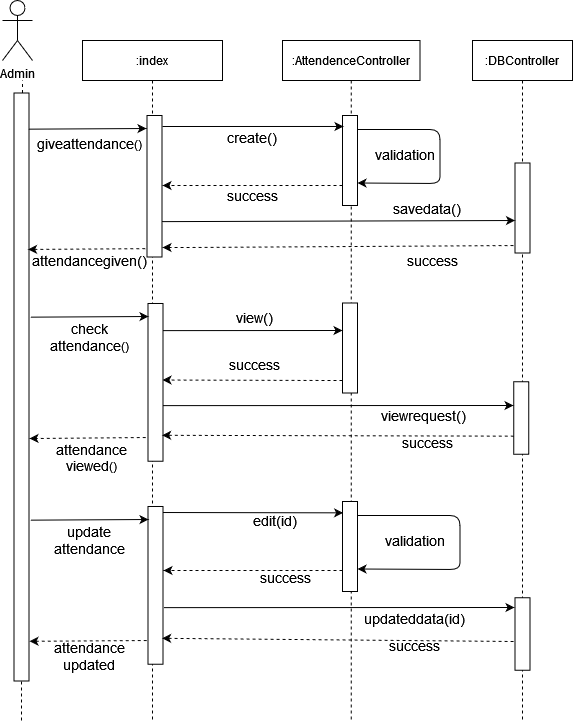

The diagram above was exported from draw.io. Its source (the exported page's mxGraphModel, read from the mxfile embedded in the PNG):
<mxGraphModel dx="868" dy="397" grid="1" gridSize="10" guides="1" tooltips="1" connect="1" arrows="1" fold="1" page="1" pageScale="1" pageWidth="850" pageHeight="1100" math="0" shadow="0">
  <root>
    <mxCell id="0" />
    <mxCell id="1" parent="0" />
    <mxCell id="3nuBFxr9cyL0pnOWT2aG-1" value=":index" style="shape=umlLifeline;perimeter=lifelinePerimeter;container=1;collapsible=0;recursiveResize=0;rounded=0;shadow=0;strokeWidth=1;" parent="1" vertex="1">
      <mxGeometry x="120" y="80" width="140" height="680" as="geometry" />
    </mxCell>
    <mxCell id="3nuBFxr9cyL0pnOWT2aG-5" value=":AttendenceController" style="shape=umlLifeline;perimeter=lifelinePerimeter;container=1;collapsible=0;recursiveResize=0;rounded=0;shadow=0;strokeWidth=1;" parent="1" vertex="1">
      <mxGeometry x="320" y="80" width="137.5" height="680" as="geometry" />
    </mxCell>
    <mxCell id="7Ekcndddt87HOL9vuOtZ-58" value="&lt;font style=&quot;font-size: 14px&quot;&gt;&lt;span style=&quot;white-space: pre&quot;&gt;validation&lt;/span&gt;&lt;/font&gt;" style="text;html=1;strokeColor=none;fillColor=none;align=center;verticalAlign=middle;whiteSpace=wrap;rounded=0;" parent="3nuBFxr9cyL0pnOWT2aG-5" vertex="1">
      <mxGeometry x="112.5" y="490" width="40" height="20" as="geometry" />
    </mxCell>
    <mxCell id="7Ekcndddt87HOL9vuOtZ-59" value="" style="rounded=0;whiteSpace=wrap;html=1;rotation=90;" parent="3nuBFxr9cyL0pnOWT2aG-5" vertex="1">
      <mxGeometry x="22.5" y="498.5" width="90" height="15" as="geometry" />
    </mxCell>
    <mxCell id="7Ekcndddt87HOL9vuOtZ-61" value="" style="endArrow=classic;html=1;entryX=0.75;entryY=0;entryDx=0;entryDy=0;" parent="3nuBFxr9cyL0pnOWT2aG-5" target="7Ekcndddt87HOL9vuOtZ-59" edge="1">
      <mxGeometry width="50" height="50" relative="1" as="geometry">
        <mxPoint x="75.5" y="475" as="sourcePoint" />
        <mxPoint x="-218.74" y="395.74" as="targetPoint" />
        <Array as="points">
          <mxPoint x="177.5" y="475" />
          <mxPoint x="177.5" y="506" />
          <mxPoint x="177.5" y="529" />
        </Array>
      </mxGeometry>
    </mxCell>
    <mxCell id="7Ekcndddt87HOL9vuOtZ-70" value="&lt;div&gt;&lt;font style=&quot;font-size: 14px&quot;&gt;edit(id)&lt;/font&gt;&lt;/div&gt;" style="text;html=1;strokeColor=none;fillColor=none;align=center;verticalAlign=middle;whiteSpace=wrap;rounded=0;" parent="3nuBFxr9cyL0pnOWT2aG-5" vertex="1">
      <mxGeometry x="-27.5" y="470" width="40" height="20" as="geometry" />
    </mxCell>
    <mxCell id="7Ekcndddt87HOL9vuOtZ-71" value="&lt;font style=&quot;font-size: 14px&quot;&gt;success&lt;/font&gt;" style="text;html=1;strokeColor=none;fillColor=none;align=center;verticalAlign=middle;whiteSpace=wrap;rounded=0;" parent="3nuBFxr9cyL0pnOWT2aG-5" vertex="1">
      <mxGeometry x="-17.5" y="527" width="40" height="20" as="geometry" />
    </mxCell>
    <mxCell id="cIhOSCDrwzh6_qVREBHF-2" value="" style="rounded=0;whiteSpace=wrap;html=1;rotation=90;" vertex="1" parent="3nuBFxr9cyL0pnOWT2aG-5">
      <mxGeometry x="22.5" y="300" width="90" height="15" as="geometry" />
    </mxCell>
    <mxCell id="cIhOSCDrwzh6_qVREBHF-4" value="" style="endArrow=classic;html=1;dashed=1;entryX=0.903;entryY=0.059;entryDx=0;entryDy=0;entryPerimeter=0;" edge="1" parent="3nuBFxr9cyL0pnOWT2aG-5">
      <mxGeometry width="50" height="50" relative="1" as="geometry">
        <mxPoint x="60" y="340" as="sourcePoint" />
        <mxPoint x="-120.00499999999977" y="339.5045" as="targetPoint" />
      </mxGeometry>
    </mxCell>
    <mxCell id="cIhOSCDrwzh6_qVREBHF-5" value="" style="endArrow=classic;html=1;exitX=0.75;exitY=0;exitDx=0;exitDy=0;" edge="1" parent="3nuBFxr9cyL0pnOWT2aG-5">
      <mxGeometry width="50" height="50" relative="1" as="geometry">
        <mxPoint x="-120" y="290.1249999999999" as="sourcePoint" />
        <mxPoint x="60" y="290" as="targetPoint" />
      </mxGeometry>
    </mxCell>
    <mxCell id="7Ekcndddt87HOL9vuOtZ-26" value="&lt;font style=&quot;font-size: 14px&quot;&gt;&lt;span style=&quot;white-space: pre&quot;&gt;validation&lt;/span&gt;&lt;/font&gt;" style="text;html=1;strokeColor=none;fillColor=none;align=center;verticalAlign=middle;whiteSpace=wrap;rounded=0;" parent="3nuBFxr9cyL0pnOWT2aG-5" vertex="1">
      <mxGeometry x="102.5" y="104" width="40" height="20" as="geometry" />
    </mxCell>
    <mxCell id="7Ekcndddt87HOL9vuOtZ-10" value="" style="rounded=0;whiteSpace=wrap;html=1;rotation=90;" parent="3nuBFxr9cyL0pnOWT2aG-5" vertex="1">
      <mxGeometry x="22.5" y="112.5" width="90" height="15" as="geometry" />
    </mxCell>
    <mxCell id="7Ekcndddt87HOL9vuOtZ-22" value="" style="endArrow=classic;html=1;exitX=0.114;exitY=0.017;exitDx=0;exitDy=0;exitPerimeter=0;entryX=0.75;entryY=0;entryDx=0;entryDy=0;" parent="3nuBFxr9cyL0pnOWT2aG-5" target="7Ekcndddt87HOL9vuOtZ-10" edge="1">
      <mxGeometry width="50" height="50" relative="1" as="geometry">
        <mxPoint x="75.50499999999988" y="89" as="sourcePoint" />
        <mxPoint x="241.26" y="89.74000000000001" as="targetPoint" />
        <Array as="points">
          <mxPoint x="157.5" y="89" />
          <mxPoint x="157.5" y="120" />
          <mxPoint x="157.5" y="143" />
        </Array>
      </mxGeometry>
    </mxCell>
    <mxCell id="7Ekcndddt87HOL9vuOtZ-4" value="Admin" style="shape=umlActor;verticalLabelPosition=bottom;verticalAlign=top;html=1;outlineConnect=0;" parent="1" vertex="1">
      <mxGeometry x="40" y="40" width="30" height="60" as="geometry" />
    </mxCell>
    <mxCell id="7Ekcndddt87HOL9vuOtZ-7" value="" style="endArrow=none;dashed=1;html=1;startArrow=none;" parent="1" source="7Ekcndddt87HOL9vuOtZ-12" edge="1">
      <mxGeometry width="50" height="50" relative="1" as="geometry">
        <mxPoint x="60" y="380" as="sourcePoint" />
        <mxPoint x="60" y="120" as="targetPoint" />
      </mxGeometry>
    </mxCell>
    <mxCell id="7Ekcndddt87HOL9vuOtZ-11" value="" style="rounded=0;whiteSpace=wrap;html=1;rotation=90;" parent="1" vertex="1">
      <mxGeometry x="121.25" y="218.25" width="141.5" height="15" as="geometry" />
    </mxCell>
    <mxCell id="7Ekcndddt87HOL9vuOtZ-12" value="" style="rounded=0;whiteSpace=wrap;html=1;rotation=90;" parent="1" vertex="1">
      <mxGeometry x="-235" y="419" width="588" height="15" as="geometry" />
    </mxCell>
    <mxCell id="7Ekcndddt87HOL9vuOtZ-13" value="" style="endArrow=none;dashed=1;html=1;" parent="1" target="7Ekcndddt87HOL9vuOtZ-12" edge="1">
      <mxGeometry width="50" height="50" relative="1" as="geometry">
        <mxPoint x="59" y="760" as="sourcePoint" />
        <mxPoint x="60" y="120" as="targetPoint" />
      </mxGeometry>
    </mxCell>
    <mxCell id="7Ekcndddt87HOL9vuOtZ-14" value="" style="endArrow=classic;html=1;exitX=0.16;exitY=-0.033;exitDx=0;exitDy=0;exitPerimeter=0;" parent="1" edge="1">
      <mxGeometry width="50" height="50" relative="1" as="geometry">
        <mxPoint x="65.995" y="168.66000000000003" as="sourcePoint" />
        <mxPoint x="184" y="168" as="targetPoint" />
        <Array as="points">
          <mxPoint x="184" y="168" />
        </Array>
      </mxGeometry>
    </mxCell>
    <mxCell id="7Ekcndddt87HOL9vuOtZ-15" value="&lt;font style=&quot;font-size: 14px&quot;&gt;giveattendance&lt;/font&gt;()" style="text;html=1;strokeColor=none;fillColor=none;align=center;verticalAlign=middle;whiteSpace=wrap;rounded=0;" parent="1" vertex="1">
      <mxGeometry x="107" y="172.5" width="40" height="20" as="geometry" />
    </mxCell>
    <mxCell id="7Ekcndddt87HOL9vuOtZ-16" value="" style="endArrow=classic;html=1;entryX=0.122;entryY=1.2;entryDx=0;entryDy=0;entryPerimeter=0;" parent="1" edge="1">
      <mxGeometry width="50" height="50" relative="1" as="geometry">
        <mxPoint x="200" y="166" as="sourcePoint" />
        <mxPoint x="381" y="165.98000000000002" as="targetPoint" />
      </mxGeometry>
    </mxCell>
    <mxCell id="7Ekcndddt87HOL9vuOtZ-18" value=":DBController" style="shape=umlLifeline;perimeter=lifelinePerimeter;container=1;collapsible=0;recursiveResize=0;rounded=0;shadow=0;strokeWidth=1;" parent="1" vertex="1">
      <mxGeometry x="510" y="80" width="100" height="680" as="geometry" />
    </mxCell>
    <mxCell id="7Ekcndddt87HOL9vuOtZ-19" value="" style="rounded=0;whiteSpace=wrap;html=1;rotation=90;" parent="7Ekcndddt87HOL9vuOtZ-18" vertex="1">
      <mxGeometry x="5" y="160" width="90" height="15" as="geometry" />
    </mxCell>
    <mxCell id="7Ekcndddt87HOL9vuOtZ-43" value="" style="rounded=0;whiteSpace=wrap;html=1;rotation=90;" parent="7Ekcndddt87HOL9vuOtZ-18" vertex="1">
      <mxGeometry x="12.5" y="370" width="72.5" height="15" as="geometry" />
    </mxCell>
    <mxCell id="7Ekcndddt87HOL9vuOtZ-66" value="" style="rounded=0;whiteSpace=wrap;html=1;rotation=90;" parent="7Ekcndddt87HOL9vuOtZ-18" vertex="1">
      <mxGeometry x="13.75" y="586" width="72.5" height="15" as="geometry" />
    </mxCell>
    <mxCell id="7Ekcndddt87HOL9vuOtZ-23" value="" style="endArrow=classic;html=1;dashed=1;" parent="1" edge="1">
      <mxGeometry width="50" height="50" relative="1" as="geometry">
        <mxPoint x="380" y="225" as="sourcePoint" />
        <mxPoint x="200" y="225" as="targetPoint" />
      </mxGeometry>
    </mxCell>
    <mxCell id="7Ekcndddt87HOL9vuOtZ-25" value="&lt;font style=&quot;font-size: 14px&quot;&gt;success&lt;/font&gt;" style="text;html=1;strokeColor=none;fillColor=none;align=center;verticalAlign=middle;whiteSpace=wrap;rounded=0;" parent="1" vertex="1">
      <mxGeometry x="270" y="225" width="40" height="20" as="geometry" />
    </mxCell>
    <mxCell id="7Ekcndddt87HOL9vuOtZ-28" value="" style="endArrow=classic;html=1;exitX=0.75;exitY=0;exitDx=0;exitDy=0;entryX=0.639;entryY=1;entryDx=0;entryDy=0;entryPerimeter=0;" parent="1" source="7Ekcndddt87HOL9vuOtZ-11" target="7Ekcndddt87HOL9vuOtZ-19" edge="1">
      <mxGeometry width="50" height="50" relative="1" as="geometry">
        <mxPoint x="209" y="176" as="sourcePoint" />
        <mxPoint x="790" y="249" as="targetPoint" />
      </mxGeometry>
    </mxCell>
    <mxCell id="7Ekcndddt87HOL9vuOtZ-33" value="&lt;font style=&quot;font-size: 14px&quot;&gt;create()&lt;/font&gt;" style="text;html=1;strokeColor=none;fillColor=none;align=center;verticalAlign=middle;whiteSpace=wrap;rounded=0;" parent="1" vertex="1">
      <mxGeometry x="270" y="167" width="40" height="20" as="geometry" />
    </mxCell>
    <mxCell id="7Ekcndddt87HOL9vuOtZ-32" value="&lt;font style=&quot;font-size: 14px&quot;&gt;&lt;span style=&quot;white-space: pre&quot;&gt;savedata&lt;/span&gt;&lt;span style=&quot;white-space: pre&quot;&gt;&lt;/span&gt;()&lt;/font&gt;" style="text;html=1;align=center;verticalAlign=middle;whiteSpace=wrap;rounded=0;" parent="1" vertex="1">
      <mxGeometry x="445" y="238" width="40" height="20" as="geometry" />
    </mxCell>
    <mxCell id="7Ekcndddt87HOL9vuOtZ-34" value="" style="endArrow=classic;html=1;dashed=1;exitX=0.917;exitY=1.1;exitDx=0;exitDy=0;exitPerimeter=0;" parent="1" source="7Ekcndddt87HOL9vuOtZ-19" edge="1">
      <mxGeometry width="50" height="50" relative="1" as="geometry">
        <mxPoint x="371" y="235" as="sourcePoint" />
        <mxPoint x="200" y="287" as="targetPoint" />
        <Array as="points">
          <mxPoint x="220" y="287" />
        </Array>
      </mxGeometry>
    </mxCell>
    <mxCell id="7Ekcndddt87HOL9vuOtZ-35" value="&lt;font style=&quot;font-size: 14px&quot;&gt;&lt;span style=&quot;white-space: pre&quot;&gt;success&lt;/span&gt;&lt;span style=&quot;white-space: pre&quot;&gt;&lt;/span&gt;&lt;/font&gt;" style="text;html=1;align=center;verticalAlign=middle;whiteSpace=wrap;rounded=0;" parent="1" vertex="1">
      <mxGeometry x="450" y="290" width="40" height="20" as="geometry" />
    </mxCell>
    <mxCell id="7Ekcndddt87HOL9vuOtZ-38" value="" style="rounded=0;whiteSpace=wrap;html=1;rotation=90;" parent="1" vertex="1">
      <mxGeometry x="114.12" y="414.37" width="157.75" height="15" as="geometry" />
    </mxCell>
    <mxCell id="7Ekcndddt87HOL9vuOtZ-40" value="" style="endArrow=classic;html=1;exitX=0.16;exitY=-0.033;exitDx=0;exitDy=0;exitPerimeter=0;" parent="1" edge="1">
      <mxGeometry width="50" height="50" relative="1" as="geometry">
        <mxPoint x="67.99499999999989" y="356.6600000000001" as="sourcePoint" />
        <mxPoint x="186" y="356" as="targetPoint" />
        <Array as="points">
          <mxPoint x="186" y="356" />
        </Array>
      </mxGeometry>
    </mxCell>
    <mxCell id="7Ekcndddt87HOL9vuOtZ-41" value="&lt;font style=&quot;font-size: 14px&quot;&gt;check attendance&lt;/font&gt;()" style="text;html=1;strokeColor=none;fillColor=none;align=center;verticalAlign=middle;whiteSpace=wrap;rounded=0;" parent="1" vertex="1">
      <mxGeometry x="82" y="367" width="90" height="20" as="geometry" />
    </mxCell>
    <mxCell id="7Ekcndddt87HOL9vuOtZ-47" value="" style="endArrow=classic;html=1;exitX=0.75;exitY=0;exitDx=0;exitDy=0;" parent="1" edge="1">
      <mxGeometry width="50" height="50" relative="1" as="geometry">
        <mxPoint x="200.5000000000001" y="445.1249999999999" as="sourcePoint" />
        <mxPoint x="551" y="445" as="targetPoint" />
      </mxGeometry>
    </mxCell>
    <mxCell id="7Ekcndddt87HOL9vuOtZ-49" value="&lt;font style=&quot;font-size: 14px&quot;&gt;&lt;span style=&quot;white-space: pre&quot;&gt;viewrequest&lt;/span&gt;()&lt;/font&gt;" style="text;html=1;align=center;verticalAlign=middle;whiteSpace=wrap;rounded=0;" parent="1" vertex="1">
      <mxGeometry x="441" y="445" width="40" height="20" as="geometry" />
    </mxCell>
    <mxCell id="7Ekcndddt87HOL9vuOtZ-51" value="&lt;font style=&quot;font-size: 14px&quot;&gt;&lt;span style=&quot;white-space: pre&quot;&gt;success&lt;/span&gt;&lt;span style=&quot;white-space: pre&quot;&gt;&lt;/span&gt;&lt;/font&gt;" style="text;html=1;align=center;verticalAlign=middle;whiteSpace=wrap;rounded=0;" parent="1" vertex="1">
      <mxGeometry x="445" y="472" width="40" height="20" as="geometry" />
    </mxCell>
    <mxCell id="7Ekcndddt87HOL9vuOtZ-48" value="&lt;div&gt;&lt;font style=&quot;font-size: 14px&quot;&gt;view()&lt;/font&gt;&lt;/div&gt;" style="text;html=1;strokeColor=none;fillColor=none;align=center;verticalAlign=middle;whiteSpace=wrap;rounded=0;" parent="1" vertex="1">
      <mxGeometry x="271.87" y="347" width="40" height="20" as="geometry" />
    </mxCell>
    <mxCell id="7Ekcndddt87HOL9vuOtZ-46" value="&lt;font style=&quot;font-size: 14px&quot;&gt;success&lt;/font&gt;" style="text;html=1;strokeColor=none;fillColor=none;align=center;verticalAlign=middle;whiteSpace=wrap;rounded=0;" parent="1" vertex="1">
      <mxGeometry x="271.87" y="394.37" width="40" height="20" as="geometry" />
    </mxCell>
    <mxCell id="7Ekcndddt87HOL9vuOtZ-57" value="" style="endArrow=classic;html=1;dashed=1;entryX=0.903;entryY=0.059;entryDx=0;entryDy=0;entryPerimeter=0;exitX=0.75;exitY=1;exitDx=0;exitDy=0;" parent="1" edge="1" source="7Ekcndddt87HOL9vuOtZ-43">
      <mxGeometry width="50" height="50" relative="1" as="geometry">
        <mxPoint x="784" y="475" as="sourcePoint" />
        <mxPoint x="199.61500000000012" y="474.7745" as="targetPoint" />
      </mxGeometry>
    </mxCell>
    <mxCell id="7Ekcndddt87HOL9vuOtZ-60" value="" style="endArrow=classic;html=1;entryX=0.126;entryY=0.96;entryDx=0;entryDy=0;entryPerimeter=0;" parent="1" target="7Ekcndddt87HOL9vuOtZ-59" edge="1">
      <mxGeometry width="50" height="50" relative="1" as="geometry">
        <mxPoint x="193" y="552.0000000000001" as="sourcePoint" />
        <mxPoint x="50" y="472" as="targetPoint" />
      </mxGeometry>
    </mxCell>
    <mxCell id="7Ekcndddt87HOL9vuOtZ-62" value="" style="endArrow=classic;html=1;dashed=1;" parent="1" edge="1">
      <mxGeometry width="50" height="50" relative="1" as="geometry">
        <mxPoint x="380" y="610" as="sourcePoint" />
        <mxPoint x="201" y="610" as="targetPoint" />
      </mxGeometry>
    </mxCell>
    <mxCell id="7Ekcndddt87HOL9vuOtZ-63" value="" style="rounded=0;whiteSpace=wrap;html=1;rotation=90;" parent="1" vertex="1">
      <mxGeometry x="114.12" y="617.37" width="157.75" height="15" as="geometry" />
    </mxCell>
    <mxCell id="7Ekcndddt87HOL9vuOtZ-64" value="" style="endArrow=classic;html=1;exitX=0.16;exitY=-0.033;exitDx=0;exitDy=0;exitPerimeter=0;" parent="1" edge="1">
      <mxGeometry width="50" height="50" relative="1" as="geometry">
        <mxPoint x="67.99499999999989" y="559.6600000000001" as="sourcePoint" />
        <mxPoint x="186" y="559" as="targetPoint" />
        <Array as="points">
          <mxPoint x="186" y="559" />
        </Array>
      </mxGeometry>
    </mxCell>
    <mxCell id="7Ekcndddt87HOL9vuOtZ-65" value="&lt;font style=&quot;font-size: 14px&quot;&gt;update attendance&lt;/font&gt;" style="text;html=1;strokeColor=none;fillColor=none;align=center;verticalAlign=middle;whiteSpace=wrap;rounded=0;" parent="1" vertex="1">
      <mxGeometry x="82" y="570" width="90" height="20" as="geometry" />
    </mxCell>
    <mxCell id="7Ekcndddt87HOL9vuOtZ-67" value="" style="endArrow=classic;html=1;exitX=0.75;exitY=0;exitDx=0;exitDy=0;" parent="1" edge="1">
      <mxGeometry width="50" height="50" relative="1" as="geometry">
        <mxPoint x="201.5" y="647.125" as="sourcePoint" />
        <mxPoint x="552" y="647" as="targetPoint" />
      </mxGeometry>
    </mxCell>
    <mxCell id="7Ekcndddt87HOL9vuOtZ-68" value="&lt;font style=&quot;font-size: 14px&quot;&gt;&lt;span style=&quot;white-space: pre&quot;&gt;updateddata&lt;/span&gt;(id)&lt;/font&gt;" style="text;html=1;align=center;verticalAlign=middle;whiteSpace=wrap;rounded=0;" parent="1" vertex="1">
      <mxGeometry x="432" y="648" width="40" height="20" as="geometry" />
    </mxCell>
    <mxCell id="7Ekcndddt87HOL9vuOtZ-69" value="&lt;font style=&quot;font-size: 14px&quot;&gt;&lt;span style=&quot;white-space: pre&quot;&gt;success&lt;/span&gt;&lt;span style=&quot;white-space: pre&quot;&gt;&lt;/span&gt;&lt;/font&gt;" style="text;html=1;align=center;verticalAlign=middle;whiteSpace=wrap;rounded=0;" parent="1" vertex="1">
      <mxGeometry x="432" y="675" width="40" height="20" as="geometry" />
    </mxCell>
    <mxCell id="7Ekcndddt87HOL9vuOtZ-72" value="" style="endArrow=classic;html=1;dashed=1;entryX=0.903;entryY=0.059;entryDx=0;entryDy=0;entryPerimeter=0;exitX=0.603;exitY=1.1;exitDx=0;exitDy=0;exitPerimeter=0;" parent="1" edge="1" source="7Ekcndddt87HOL9vuOtZ-66">
      <mxGeometry width="50" height="50" relative="1" as="geometry">
        <mxPoint x="784" y="678" as="sourcePoint" />
        <mxPoint x="199.61500000000024" y="677.7745" as="targetPoint" />
      </mxGeometry>
    </mxCell>
    <mxCell id="7Ekcndddt87HOL9vuOtZ-73" value="" style="endArrow=classic;html=1;dashed=1;exitX=0.941;exitY=1.116;exitDx=0;exitDy=0;exitPerimeter=0;entryX=0.266;entryY=0.062;entryDx=0;entryDy=0;entryPerimeter=0;" parent="1" source="7Ekcndddt87HOL9vuOtZ-11" target="7Ekcndddt87HOL9vuOtZ-12" edge="1">
      <mxGeometry width="50" height="50" relative="1" as="geometry">
        <mxPoint x="791.0000000000005" y="295.03" as="sourcePoint" />
        <mxPoint x="210" y="297" as="targetPoint" />
        <Array as="points" />
      </mxGeometry>
    </mxCell>
    <mxCell id="7Ekcndddt87HOL9vuOtZ-74" value="&lt;font style=&quot;font-size: 14px&quot;&gt;attendancegiven()&lt;/font&gt;" style="text;html=1;strokeColor=none;fillColor=none;align=center;verticalAlign=middle;whiteSpace=wrap;rounded=0;" parent="1" vertex="1">
      <mxGeometry x="107" y="290" width="40" height="20" as="geometry" />
    </mxCell>
    <mxCell id="7Ekcndddt87HOL9vuOtZ-75" value="" style="endArrow=classic;html=1;dashed=1;exitX=0.941;exitY=1.116;exitDx=0;exitDy=0;exitPerimeter=0;" parent="1" edge="1">
      <mxGeometry width="50" height="50" relative="1" as="geometry">
        <mxPoint x="183.19" y="477.0015" as="sourcePoint" />
        <mxPoint x="67" y="478" as="targetPoint" />
        <Array as="points" />
      </mxGeometry>
    </mxCell>
    <mxCell id="7Ekcndddt87HOL9vuOtZ-76" value="&lt;div&gt;&lt;font style=&quot;font-size: 14px&quot;&gt;&lt;br&gt;&lt;/font&gt;&lt;/div&gt;&lt;div&gt;&lt;font style=&quot;font-size: 14px&quot;&gt;attendance&lt;/font&gt;&lt;/div&gt;&lt;div&gt;&lt;font style=&quot;font-size: 14px&quot;&gt;viewed&lt;/font&gt;()&lt;/div&gt;" style="text;html=1;strokeColor=none;fillColor=none;align=center;verticalAlign=middle;whiteSpace=wrap;rounded=0;" parent="1" vertex="1">
      <mxGeometry x="108.59" y="478.85" width="40" height="20" as="geometry" />
    </mxCell>
    <mxCell id="7Ekcndddt87HOL9vuOtZ-77" value="" style="endArrow=classic;html=1;dashed=1;exitX=0.941;exitY=1.116;exitDx=0;exitDy=0;exitPerimeter=0;entryX=0.266;entryY=0.062;entryDx=0;entryDy=0;entryPerimeter=0;" parent="1" edge="1">
      <mxGeometry width="50" height="50" relative="1" as="geometry">
        <mxPoint x="184.19" y="680.0015" as="sourcePoint" />
        <mxPoint x="67" y="680.758" as="targetPoint" />
        <Array as="points" />
      </mxGeometry>
    </mxCell>
    <mxCell id="7Ekcndddt87HOL9vuOtZ-78" value="&lt;div&gt;&lt;font style=&quot;font-size: 14px&quot;&gt;attendance&lt;/font&gt;&lt;/div&gt;&lt;div&gt;&lt;font style=&quot;font-size: 14px&quot;&gt;updated&lt;/font&gt;&lt;/div&gt;" style="text;html=1;strokeColor=none;fillColor=none;align=center;verticalAlign=middle;whiteSpace=wrap;rounded=0;" parent="1" vertex="1">
      <mxGeometry x="107" y="686.37" width="40" height="20" as="geometry" />
    </mxCell>
  </root>
</mxGraphModel>